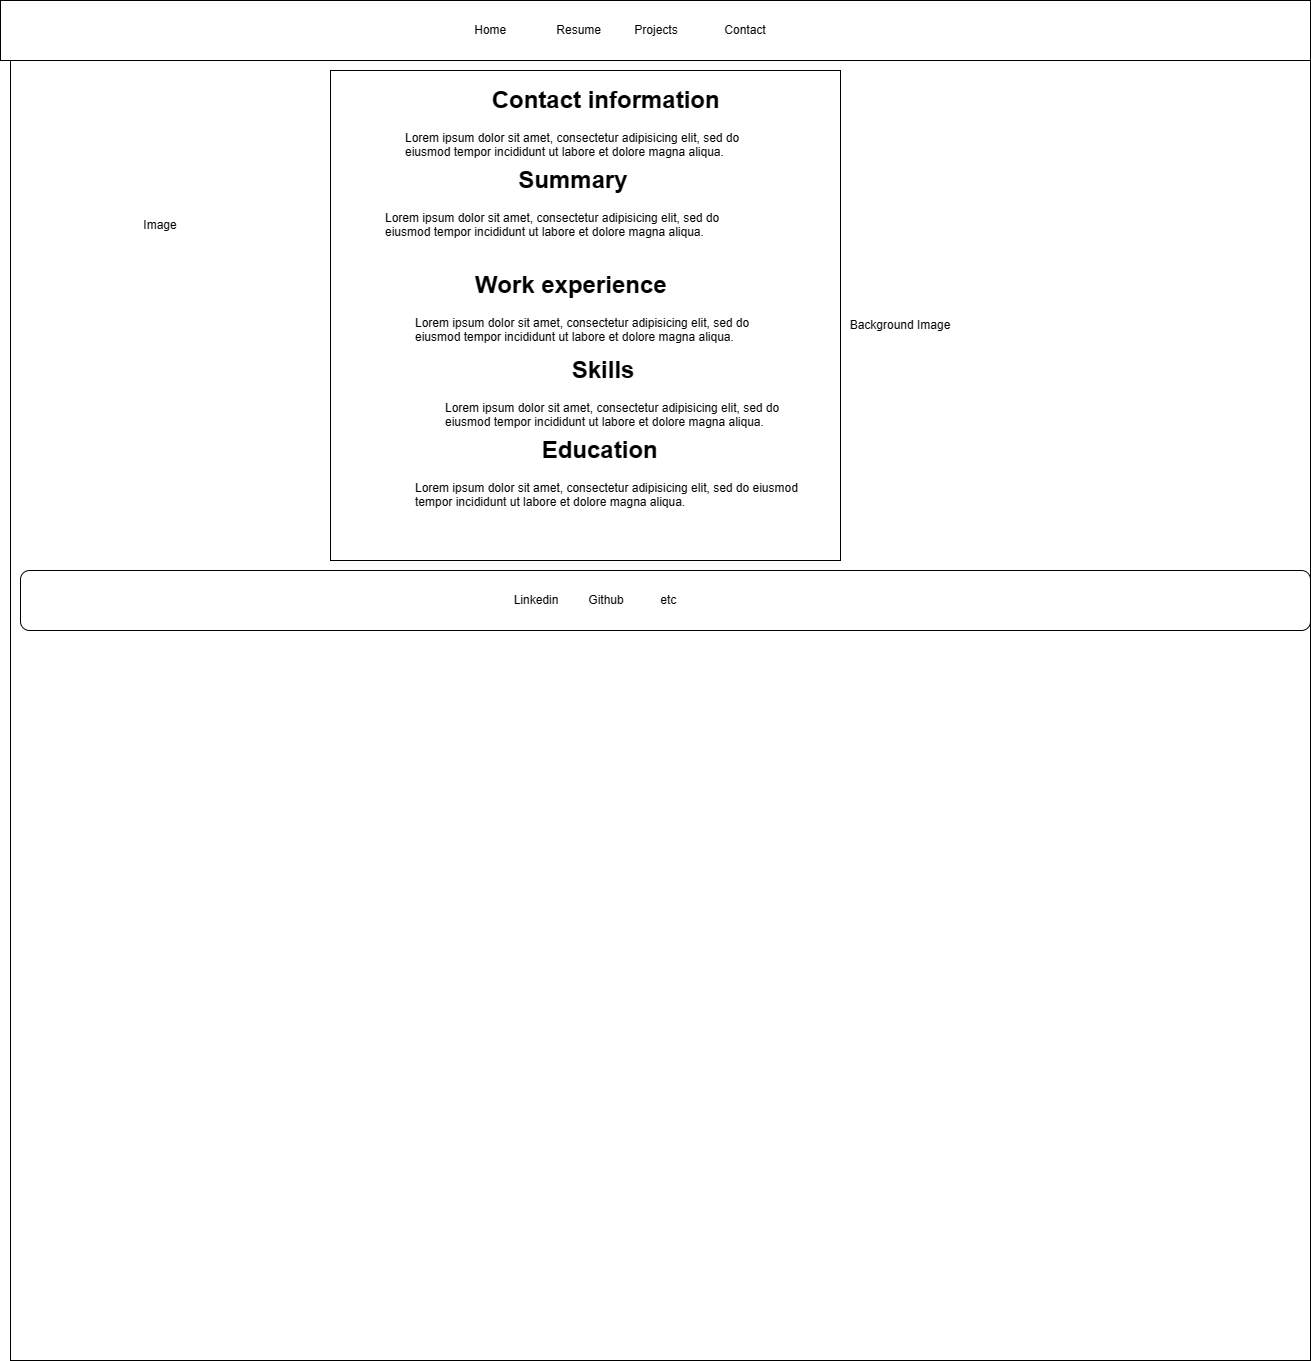

The diagram above was exported from draw.io. Its source (the exported page's mxGraphModel, read from the mxfile embedded in the PNG):
<mxGraphModel dx="2336" dy="617" grid="1" gridSize="10" guides="1" tooltips="1" connect="1" arrows="1" fold="1" page="1" pageScale="1" pageWidth="1100" pageHeight="850" math="0" shadow="0">
  <root>
    <mxCell id="0" />
    <mxCell id="1" parent="0" />
    <mxCell id="N05dsVkpeBvqH5ocPbvV-6" value="" style="whiteSpace=wrap;html=1;aspect=fixed;" vertex="1" parent="1">
      <mxGeometry x="-70" y="60" width="1300" height="1300" as="geometry" />
    </mxCell>
    <mxCell id="N05dsVkpeBvqH5ocPbvV-1" value="" style="rounded=0;whiteSpace=wrap;html=1;" vertex="1" parent="1">
      <mxGeometry x="-80" width="1310" height="60" as="geometry" />
    </mxCell>
    <mxCell id="N05dsVkpeBvqH5ocPbvV-2" value="Home&amp;nbsp; &amp;nbsp; &amp;nbsp; &amp;nbsp; &amp;nbsp; &amp;nbsp; &amp;nbsp; &amp;nbsp;Resume&amp;nbsp; &amp;nbsp; &amp;nbsp; &amp;nbsp; &amp;nbsp; Projects&amp;nbsp; &amp;nbsp; &amp;nbsp; &amp;nbsp; &amp;nbsp; &amp;nbsp; &amp;nbsp; Contact" style="text;html=1;strokeColor=none;fillColor=none;align=center;verticalAlign=middle;whiteSpace=wrap;rounded=0;" vertex="1" parent="1">
      <mxGeometry x="160" y="15" width="760" height="30" as="geometry" />
    </mxCell>
    <mxCell id="N05dsVkpeBvqH5ocPbvV-8" value="" style="rounded=1;whiteSpace=wrap;html=1;" vertex="1" parent="1">
      <mxGeometry x="-60" y="570" width="1290" height="60" as="geometry" />
    </mxCell>
    <mxCell id="N05dsVkpeBvqH5ocPbvV-12" value="" style="rounded=0;whiteSpace=wrap;html=1;" vertex="1" parent="1">
      <mxGeometry x="250" y="70" width="510" height="490" as="geometry" />
    </mxCell>
    <mxCell id="N05dsVkpeBvqH5ocPbvV-4" value="Image" style="text;html=1;strokeColor=none;fillColor=none;align=center;verticalAlign=middle;whiteSpace=wrap;rounded=0;" vertex="1" parent="1">
      <mxGeometry x="50" y="210" width="60" height="30" as="geometry" />
    </mxCell>
    <mxCell id="N05dsVkpeBvqH5ocPbvV-9" value="Linkedin&amp;nbsp; &amp;nbsp; &amp;nbsp; &amp;nbsp; &amp;nbsp;Github&amp;nbsp; &amp;nbsp; &amp;nbsp; &amp;nbsp; &amp;nbsp; &amp;nbsp;etc" style="text;html=1;strokeColor=none;fillColor=none;align=center;verticalAlign=middle;whiteSpace=wrap;rounded=0;" vertex="1" parent="1">
      <mxGeometry x="250" y="585" width="530" height="30" as="geometry" />
    </mxCell>
    <mxCell id="N05dsVkpeBvqH5ocPbvV-10" value="Background Image" style="text;html=1;strokeColor=none;fillColor=none;align=center;verticalAlign=middle;whiteSpace=wrap;rounded=0;" vertex="1" parent="1">
      <mxGeometry x="740" y="310" width="160" height="30" as="geometry" />
    </mxCell>
    <mxCell id="N05dsVkpeBvqH5ocPbvV-23" value="&lt;h1&gt;&amp;nbsp; &amp;nbsp; &amp;nbsp; &amp;nbsp; &amp;nbsp; &amp;nbsp; &amp;nbsp;Contact information&lt;/h1&gt;&lt;div&gt;&lt;p style=&quot;border-color: var(--border-color);&quot;&gt;Lorem ipsum dolor sit amet, consectetur adipisicing elit, sed do eiusmod tempor incididunt ut labore et dolore magna aliqua.&lt;/p&gt;&lt;/div&gt;" style="text;html=1;strokeColor=none;fillColor=none;spacing=5;spacingTop=-20;whiteSpace=wrap;overflow=hidden;rounded=0;" vertex="1" parent="1">
      <mxGeometry x="320" y="80" width="390" height="120" as="geometry" />
    </mxCell>
    <mxCell id="N05dsVkpeBvqH5ocPbvV-24" value="&lt;h1&gt;&amp;nbsp; &amp;nbsp; &amp;nbsp; &amp;nbsp; &amp;nbsp;Work experience&lt;/h1&gt;&lt;p&gt;Lorem ipsum dolor sit amet, consectetur adipisicing elit, sed do eiusmod tempor incididunt ut labore et dolore magna aliqua.&lt;/p&gt;" style="text;html=1;strokeColor=none;fillColor=none;spacing=5;spacingTop=-20;whiteSpace=wrap;overflow=hidden;rounded=0;" vertex="1" parent="1">
      <mxGeometry x="330" y="265" width="350" height="120" as="geometry" />
    </mxCell>
    <mxCell id="N05dsVkpeBvqH5ocPbvV-25" value="&lt;h1&gt;&amp;nbsp; &amp;nbsp; &amp;nbsp; &amp;nbsp; &amp;nbsp; &amp;nbsp; &amp;nbsp; &amp;nbsp; &amp;nbsp; &amp;nbsp; Summary&lt;/h1&gt;&lt;p&gt;Lorem ipsum dolor sit amet, consectetur adipisicing elit, sed do eiusmod tempor incididunt ut labore et dolore magna aliqua.&lt;/p&gt;" style="text;html=1;strokeColor=none;fillColor=none;spacing=5;spacingTop=-20;whiteSpace=wrap;overflow=hidden;rounded=0;" vertex="1" parent="1">
      <mxGeometry x="300" y="160" width="380" height="120" as="geometry" />
    </mxCell>
    <mxCell id="N05dsVkpeBvqH5ocPbvV-26" value="&lt;h1&gt;&amp;nbsp; &amp;nbsp; &amp;nbsp; &amp;nbsp; &amp;nbsp; &amp;nbsp; &amp;nbsp; &amp;nbsp; &amp;nbsp; &amp;nbsp;Skills&lt;/h1&gt;&lt;p&gt;Lorem ipsum dolor sit amet, consectetur adipisicing elit, sed do eiusmod tempor incididunt ut labore et dolore magna aliqua.&lt;/p&gt;" style="text;html=1;strokeColor=none;fillColor=none;spacing=5;spacingTop=-20;whiteSpace=wrap;overflow=hidden;rounded=0;" vertex="1" parent="1">
      <mxGeometry x="360" y="350" width="360" height="120" as="geometry" />
    </mxCell>
    <mxCell id="N05dsVkpeBvqH5ocPbvV-28" value="&lt;h1&gt;&amp;nbsp; &amp;nbsp; &amp;nbsp; &amp;nbsp; &amp;nbsp; &amp;nbsp; &amp;nbsp; &amp;nbsp; &amp;nbsp; &amp;nbsp;Education&lt;/h1&gt;&lt;p&gt;Lorem ipsum dolor sit amet, consectetur adipisicing elit, sed do eiusmod tempor incididunt ut labore et dolore magna aliqua.&lt;/p&gt;" style="text;html=1;strokeColor=none;fillColor=none;spacing=5;spacingTop=-20;whiteSpace=wrap;overflow=hidden;rounded=0;" vertex="1" parent="1">
      <mxGeometry x="330" y="430" width="400" height="120" as="geometry" />
    </mxCell>
  </root>
</mxGraphModel>